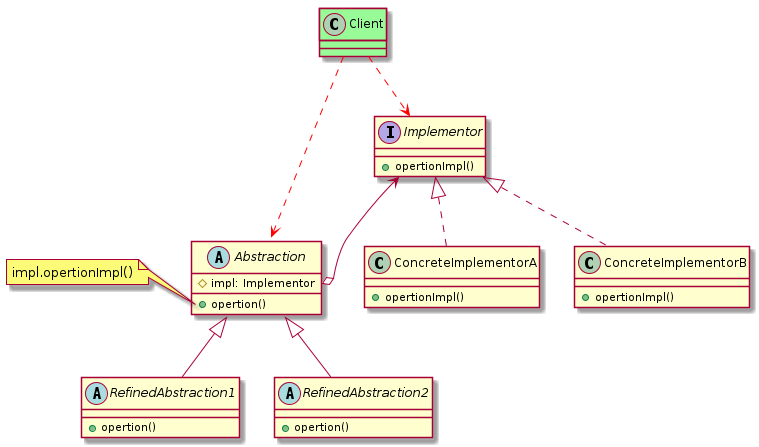

The diagram above was rendered by PlantUML. Its source (embedded in the PNG):
@startuml
abstract Abstraction {
  # impl: Implementor
  + opertion()
}
note left of Abstraction::"opertion()"
    impl.opertionImpl()
end note

abstract RefinedAbstraction1 extends Abstraction{
  + opertion()
}
abstract RefinedAbstraction2 extends Abstraction{
  + opertion()
}

Implementor <--o Abstraction::impl 
interface Implementor {
  + opertionImpl()
}

class ConcreteImplementorA implements Implementor{
    + opertionImpl()
}
class ConcreteImplementorB implements Implementor{
    + opertionImpl()
}

class Client #palegreen
Client ..[#red]> Implementor
Client ..[#red]> Abstraction

@enduml